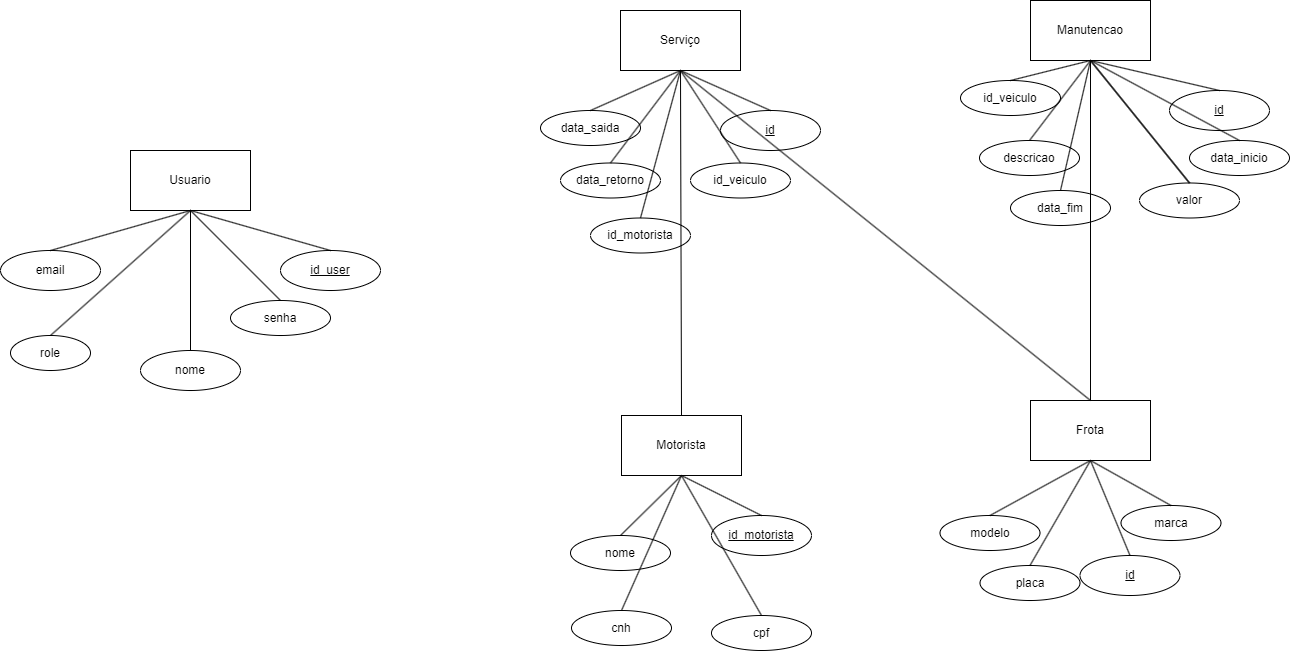

The diagram above was exported from draw.io. Its source (the exported page's mxGraphModel, read from the mxfile embedded in the PNG):
<mxGraphModel dx="1434" dy="844" grid="1" gridSize="10" guides="1" tooltips="1" connect="1" arrows="1" fold="1" page="1" pageScale="1" pageWidth="827" pageHeight="1169" math="0" shadow="0">
  <root>
    <mxCell id="0" />
    <mxCell id="1" parent="0" />
    <mxCell id="LYqRngmVZhlfR2GP9HGD-2" value="Usuario" style="rounded=0;whiteSpace=wrap;html=1;" parent="1" vertex="1">
      <mxGeometry x="190" y="250" width="120" height="60" as="geometry" />
    </mxCell>
    <mxCell id="LYqRngmVZhlfR2GP9HGD-3" value="Serviço" style="rounded=0;whiteSpace=wrap;html=1;" parent="1" vertex="1">
      <mxGeometry x="680" y="110" width="120" height="60" as="geometry" />
    </mxCell>
    <mxCell id="LYqRngmVZhlfR2GP9HGD-4" value="Motorista" style="rounded=0;whiteSpace=wrap;html=1;" parent="1" vertex="1">
      <mxGeometry x="681" y="515" width="120" height="60" as="geometry" />
    </mxCell>
    <mxCell id="LYqRngmVZhlfR2GP9HGD-6" value="nome" style="ellipse;whiteSpace=wrap;html=1;" parent="1" vertex="1">
      <mxGeometry x="200" y="450" width="100" height="40" as="geometry" />
    </mxCell>
    <mxCell id="LYqRngmVZhlfR2GP9HGD-8" value="email" style="ellipse;whiteSpace=wrap;html=1;" parent="1" vertex="1">
      <mxGeometry x="60" y="350" width="100" height="40" as="geometry" />
    </mxCell>
    <mxCell id="LYqRngmVZhlfR2GP9HGD-9" value="senha" style="ellipse;whiteSpace=wrap;html=1;" parent="1" vertex="1">
      <mxGeometry x="290" y="400" width="100" height="35" as="geometry" />
    </mxCell>
    <mxCell id="LYqRngmVZhlfR2GP9HGD-11" value="id_user" style="ellipse;whiteSpace=wrap;html=1;align=center;fontStyle=4;" parent="1" vertex="1">
      <mxGeometry x="340" y="350" width="100" height="40" as="geometry" />
    </mxCell>
    <mxCell id="LYqRngmVZhlfR2GP9HGD-12" value="id_motorista" style="ellipse;whiteSpace=wrap;html=1;align=center;fontStyle=4;" parent="1" vertex="1">
      <mxGeometry x="771" y="615" width="100" height="40" as="geometry" />
    </mxCell>
    <mxCell id="LYqRngmVZhlfR2GP9HGD-13" value="" style="endArrow=none;html=1;rounded=0;exitX=0.5;exitY=0;exitDx=0;exitDy=0;entryX=0.5;entryY=1;entryDx=0;entryDy=0;" parent="1" source="LYqRngmVZhlfR2GP9HGD-8" target="LYqRngmVZhlfR2GP9HGD-2" edge="1">
      <mxGeometry width="50" height="50" relative="1" as="geometry">
        <mxPoint x="390" y="350" as="sourcePoint" />
        <mxPoint x="250" y="330" as="targetPoint" />
      </mxGeometry>
    </mxCell>
    <mxCell id="LYqRngmVZhlfR2GP9HGD-15" value="" style="endArrow=none;html=1;rounded=0;exitX=0.5;exitY=0;exitDx=0;exitDy=0;entryX=0.5;entryY=1;entryDx=0;entryDy=0;" parent="1" source="LYqRngmVZhlfR2GP9HGD-26" target="LYqRngmVZhlfR2GP9HGD-2" edge="1">
      <mxGeometry width="50" height="50" relative="1" as="geometry">
        <mxPoint x="160" y="490" as="sourcePoint" />
        <mxPoint x="250" y="330" as="targetPoint" />
      </mxGeometry>
    </mxCell>
    <mxCell id="LYqRngmVZhlfR2GP9HGD-16" value="" style="endArrow=none;html=1;rounded=0;exitX=0.5;exitY=0;exitDx=0;exitDy=0;entryX=0.5;entryY=1;entryDx=0;entryDy=0;" parent="1" source="LYqRngmVZhlfR2GP9HGD-6" target="LYqRngmVZhlfR2GP9HGD-2" edge="1">
      <mxGeometry width="50" height="50" relative="1" as="geometry">
        <mxPoint x="110" y="380" as="sourcePoint" />
        <mxPoint x="250" y="330" as="targetPoint" />
      </mxGeometry>
    </mxCell>
    <mxCell id="LYqRngmVZhlfR2GP9HGD-17" value="" style="endArrow=none;html=1;rounded=0;exitX=0.5;exitY=0;exitDx=0;exitDy=0;entryX=0.5;entryY=1;entryDx=0;entryDy=0;" parent="1" source="LYqRngmVZhlfR2GP9HGD-9" target="LYqRngmVZhlfR2GP9HGD-2" edge="1">
      <mxGeometry width="50" height="50" relative="1" as="geometry">
        <mxPoint x="120" y="390" as="sourcePoint" />
        <mxPoint x="250" y="330" as="targetPoint" />
      </mxGeometry>
    </mxCell>
    <mxCell id="LYqRngmVZhlfR2GP9HGD-18" value="" style="endArrow=none;html=1;rounded=0;exitX=0.5;exitY=1;exitDx=0;exitDy=0;entryX=0.5;entryY=0;entryDx=0;entryDy=0;" parent="1" source="LYqRngmVZhlfR2GP9HGD-2" target="LYqRngmVZhlfR2GP9HGD-11" edge="1">
      <mxGeometry width="50" height="50" relative="1" as="geometry">
        <mxPoint x="250" y="330" as="sourcePoint" />
        <mxPoint x="283" y="370" as="targetPoint" />
      </mxGeometry>
    </mxCell>
    <mxCell id="LYqRngmVZhlfR2GP9HGD-19" value="nome" style="ellipse;whiteSpace=wrap;html=1;" parent="1" vertex="1">
      <mxGeometry x="630" y="635" width="100" height="35" as="geometry" />
    </mxCell>
    <mxCell id="LYqRngmVZhlfR2GP9HGD-26" value="role&lt;br&gt;" style="ellipse;whiteSpace=wrap;html=1;" parent="1" vertex="1">
      <mxGeometry x="70" y="435" width="80" height="35" as="geometry" />
    </mxCell>
    <mxCell id="LYqRngmVZhlfR2GP9HGD-27" value="cnh&lt;br&gt;" style="ellipse;whiteSpace=wrap;html=1;" parent="1" vertex="1">
      <mxGeometry x="631" y="710" width="100" height="35" as="geometry" />
    </mxCell>
    <mxCell id="LYqRngmVZhlfR2GP9HGD-28" value="cpf" style="ellipse;whiteSpace=wrap;html=1;" parent="1" vertex="1">
      <mxGeometry x="771" y="715" width="100" height="35" as="geometry" />
    </mxCell>
    <mxCell id="LYqRngmVZhlfR2GP9HGD-31" value="Frota" style="rounded=0;whiteSpace=wrap;html=1;" parent="1" vertex="1">
      <mxGeometry x="1090" y="500" width="120" height="60" as="geometry" />
    </mxCell>
    <mxCell id="LYqRngmVZhlfR2GP9HGD-32" value="Manutencao" style="rounded=0;whiteSpace=wrap;html=1;" parent="1" vertex="1">
      <mxGeometry x="1090" y="100" width="120" height="60" as="geometry" />
    </mxCell>
    <mxCell id="LYqRngmVZhlfR2GP9HGD-33" value="id" style="ellipse;whiteSpace=wrap;html=1;align=center;fontStyle=4;" parent="1" vertex="1">
      <mxGeometry x="780" y="210" width="100" height="40" as="geometry" />
    </mxCell>
    <mxCell id="LYqRngmVZhlfR2GP9HGD-34" value="data_retorno" style="ellipse;whiteSpace=wrap;html=1;" parent="1" vertex="1">
      <mxGeometry x="620" y="262.5" width="100" height="35" as="geometry" />
    </mxCell>
    <mxCell id="LYqRngmVZhlfR2GP9HGD-35" value="id_motorista" style="ellipse;whiteSpace=wrap;html=1;" parent="1" vertex="1">
      <mxGeometry x="650" y="317.5" width="100" height="35" as="geometry" />
    </mxCell>
    <mxCell id="LYqRngmVZhlfR2GP9HGD-36" value="data_saida" style="ellipse;whiteSpace=wrap;html=1;" parent="1" vertex="1">
      <mxGeometry x="600" y="210" width="100" height="35" as="geometry" />
    </mxCell>
    <mxCell id="LYqRngmVZhlfR2GP9HGD-37" value="id_veiculo" style="ellipse;whiteSpace=wrap;html=1;" parent="1" vertex="1">
      <mxGeometry x="750" y="262.5" width="100" height="35" as="geometry" />
    </mxCell>
    <mxCell id="LYqRngmVZhlfR2GP9HGD-38" value="id" style="ellipse;whiteSpace=wrap;html=1;align=center;fontStyle=4;" parent="1" vertex="1">
      <mxGeometry x="1229" y="190" width="100" height="40" as="geometry" />
    </mxCell>
    <mxCell id="LYqRngmVZhlfR2GP9HGD-39" value="id_veiculo" style="ellipse;whiteSpace=wrap;html=1;" parent="1" vertex="1">
      <mxGeometry x="1020" y="180" width="100" height="35" as="geometry" />
    </mxCell>
    <mxCell id="LYqRngmVZhlfR2GP9HGD-40" value="descricao" style="ellipse;whiteSpace=wrap;html=1;" parent="1" vertex="1">
      <mxGeometry x="1039" y="240" width="100" height="35" as="geometry" />
    </mxCell>
    <mxCell id="LYqRngmVZhlfR2GP9HGD-41" value="data_fim" style="ellipse;whiteSpace=wrap;html=1;" parent="1" vertex="1">
      <mxGeometry x="1070" y="290" width="100" height="35" as="geometry" />
    </mxCell>
    <mxCell id="LYqRngmVZhlfR2GP9HGD-42" value="valor" style="ellipse;whiteSpace=wrap;html=1;" parent="1" vertex="1">
      <mxGeometry x="1199" y="282.5" width="100" height="35" as="geometry" />
    </mxCell>
    <mxCell id="LYqRngmVZhlfR2GP9HGD-43" value="data_inicio" style="ellipse;whiteSpace=wrap;html=1;" parent="1" vertex="1">
      <mxGeometry x="1249" y="240" width="100" height="35" as="geometry" />
    </mxCell>
    <mxCell id="LYqRngmVZhlfR2GP9HGD-44" value="id" style="ellipse;whiteSpace=wrap;html=1;align=center;fontStyle=4;" parent="1" vertex="1">
      <mxGeometry x="1139.5" y="655" width="100" height="40" as="geometry" />
    </mxCell>
    <mxCell id="LYqRngmVZhlfR2GP9HGD-45" value="placa" style="ellipse;whiteSpace=wrap;html=1;" parent="1" vertex="1">
      <mxGeometry x="1039.5" y="665" width="100" height="35" as="geometry" />
    </mxCell>
    <mxCell id="LYqRngmVZhlfR2GP9HGD-46" value="modelo" style="ellipse;whiteSpace=wrap;html=1;" parent="1" vertex="1">
      <mxGeometry x="999.5" y="615" width="100" height="35" as="geometry" />
    </mxCell>
    <mxCell id="LYqRngmVZhlfR2GP9HGD-47" value="marca" style="ellipse;whiteSpace=wrap;html=1;" parent="1" vertex="1">
      <mxGeometry x="1180.5" y="605" width="100" height="35" as="geometry" />
    </mxCell>
    <mxCell id="OpaAZUTqN7vBmcIivh7D-1" value="" style="endArrow=none;html=1;rounded=0;exitX=0.5;exitY=0;exitDx=0;exitDy=0;entryX=0.5;entryY=1;entryDx=0;entryDy=0;" parent="1" source="LYqRngmVZhlfR2GP9HGD-33" target="LYqRngmVZhlfR2GP9HGD-3" edge="1">
      <mxGeometry width="50" height="50" relative="1" as="geometry">
        <mxPoint x="260" y="320" as="sourcePoint" />
        <mxPoint x="400" y="360" as="targetPoint" />
      </mxGeometry>
    </mxCell>
    <mxCell id="OpaAZUTqN7vBmcIivh7D-2" value="" style="endArrow=none;html=1;rounded=0;exitX=0.5;exitY=1;exitDx=0;exitDy=0;entryX=0.5;entryY=0;entryDx=0;entryDy=0;" parent="1" source="LYqRngmVZhlfR2GP9HGD-3" target="LYqRngmVZhlfR2GP9HGD-36" edge="1">
      <mxGeometry width="50" height="50" relative="1" as="geometry">
        <mxPoint x="831.0000000000002" y="197.5" as="sourcePoint" />
        <mxPoint x="750" y="180" as="targetPoint" />
      </mxGeometry>
    </mxCell>
    <mxCell id="OpaAZUTqN7vBmcIivh7D-3" value="" style="endArrow=none;html=1;rounded=0;exitX=0.5;exitY=1;exitDx=0;exitDy=0;entryX=0.5;entryY=0;entryDx=0;entryDy=0;" parent="1" source="LYqRngmVZhlfR2GP9HGD-3" target="LYqRngmVZhlfR2GP9HGD-34" edge="1">
      <mxGeometry width="50" height="50" relative="1" as="geometry">
        <mxPoint x="841.0000000000002" y="207.5" as="sourcePoint" />
        <mxPoint x="760" y="190" as="targetPoint" />
      </mxGeometry>
    </mxCell>
    <mxCell id="OpaAZUTqN7vBmcIivh7D-4" value="" style="endArrow=none;html=1;rounded=0;entryX=0.5;entryY=0;entryDx=0;entryDy=0;exitX=0.5;exitY=1;exitDx=0;exitDy=0;" parent="1" source="LYqRngmVZhlfR2GP9HGD-3" target="LYqRngmVZhlfR2GP9HGD-37" edge="1">
      <mxGeometry width="50" height="50" relative="1" as="geometry">
        <mxPoint x="750" y="190" as="sourcePoint" />
        <mxPoint x="770" y="200" as="targetPoint" />
      </mxGeometry>
    </mxCell>
    <mxCell id="OpaAZUTqN7vBmcIivh7D-5" value="" style="endArrow=none;html=1;rounded=0;exitX=0.5;exitY=1;exitDx=0;exitDy=0;entryX=0.5;entryY=0;entryDx=0;entryDy=0;" parent="1" source="LYqRngmVZhlfR2GP9HGD-3" target="LYqRngmVZhlfR2GP9HGD-35" edge="1">
      <mxGeometry width="50" height="50" relative="1" as="geometry">
        <mxPoint x="861.0000000000002" y="227.5" as="sourcePoint" />
        <mxPoint x="780" y="210" as="targetPoint" />
      </mxGeometry>
    </mxCell>
    <mxCell id="OpaAZUTqN7vBmcIivh7D-6" value="" style="endArrow=none;html=1;rounded=0;exitX=0.5;exitY=0;exitDx=0;exitDy=0;entryX=0.5;entryY=1;entryDx=0;entryDy=0;" parent="1" source="LYqRngmVZhlfR2GP9HGD-19" target="LYqRngmVZhlfR2GP9HGD-4" edge="1">
      <mxGeometry width="50" height="50" relative="1" as="geometry">
        <mxPoint x="871.0000000000002" y="342.5" as="sourcePoint" />
        <mxPoint x="790" y="325" as="targetPoint" />
      </mxGeometry>
    </mxCell>
    <mxCell id="OpaAZUTqN7vBmcIivh7D-7" value="" style="endArrow=none;html=1;rounded=0;exitX=0.5;exitY=0;exitDx=0;exitDy=0;entryX=0.5;entryY=1;entryDx=0;entryDy=0;" parent="1" source="LYqRngmVZhlfR2GP9HGD-27" target="LYqRngmVZhlfR2GP9HGD-4" edge="1">
      <mxGeometry width="50" height="50" relative="1" as="geometry">
        <mxPoint x="690" y="645" as="sourcePoint" />
        <mxPoint x="751.0000000000002" y="585" as="targetPoint" />
      </mxGeometry>
    </mxCell>
    <mxCell id="OpaAZUTqN7vBmcIivh7D-8" value="" style="endArrow=none;html=1;rounded=0;exitX=0.5;exitY=0;exitDx=0;exitDy=0;entryX=0.5;entryY=1;entryDx=0;entryDy=0;" parent="1" source="LYqRngmVZhlfR2GP9HGD-12" target="LYqRngmVZhlfR2GP9HGD-4" edge="1">
      <mxGeometry width="50" height="50" relative="1" as="geometry">
        <mxPoint x="700" y="655" as="sourcePoint" />
        <mxPoint x="761.0000000000002" y="595" as="targetPoint" />
      </mxGeometry>
    </mxCell>
    <mxCell id="OpaAZUTqN7vBmcIivh7D-9" value="" style="endArrow=none;html=1;rounded=0;exitX=0.5;exitY=1;exitDx=0;exitDy=0;entryX=0.5;entryY=0;entryDx=0;entryDy=0;" parent="1" source="LYqRngmVZhlfR2GP9HGD-4" target="LYqRngmVZhlfR2GP9HGD-28" edge="1">
      <mxGeometry width="50" height="50" relative="1" as="geometry">
        <mxPoint x="710" y="665" as="sourcePoint" />
        <mxPoint x="771.0000000000002" y="605" as="targetPoint" />
      </mxGeometry>
    </mxCell>
    <mxCell id="OpaAZUTqN7vBmcIivh7D-10" value="" style="endArrow=none;html=1;rounded=0;exitX=0.5;exitY=0;exitDx=0;exitDy=0;entryX=0.5;entryY=1;entryDx=0;entryDy=0;" parent="1" source="LYqRngmVZhlfR2GP9HGD-46" target="LYqRngmVZhlfR2GP9HGD-31" edge="1">
      <mxGeometry width="50" height="50" relative="1" as="geometry">
        <mxPoint x="809.5" y="655" as="sourcePoint" />
        <mxPoint x="870.5000000000002" y="595" as="targetPoint" />
      </mxGeometry>
    </mxCell>
    <mxCell id="OpaAZUTqN7vBmcIivh7D-11" value="" style="endArrow=none;html=1;rounded=0;exitX=0.5;exitY=0;exitDx=0;exitDy=0;entryX=0.5;entryY=1;entryDx=0;entryDy=0;" parent="1" source="LYqRngmVZhlfR2GP9HGD-45" target="LYqRngmVZhlfR2GP9HGD-31" edge="1">
      <mxGeometry width="50" height="50" relative="1" as="geometry">
        <mxPoint x="819.5" y="665" as="sourcePoint" />
        <mxPoint x="880.5000000000002" y="605" as="targetPoint" />
      </mxGeometry>
    </mxCell>
    <mxCell id="OpaAZUTqN7vBmcIivh7D-12" value="" style="endArrow=none;html=1;rounded=0;exitX=0.5;exitY=0;exitDx=0;exitDy=0;entryX=0.5;entryY=1;entryDx=0;entryDy=0;" parent="1" source="LYqRngmVZhlfR2GP9HGD-44" target="LYqRngmVZhlfR2GP9HGD-31" edge="1">
      <mxGeometry width="50" height="50" relative="1" as="geometry">
        <mxPoint x="1099.5" y="675" as="sourcePoint" />
        <mxPoint x="1140.5" y="575" as="targetPoint" />
      </mxGeometry>
    </mxCell>
    <mxCell id="OpaAZUTqN7vBmcIivh7D-13" value="" style="endArrow=none;html=1;rounded=0;exitX=0.5;exitY=0;exitDx=0;exitDy=0;entryX=0.5;entryY=1;entryDx=0;entryDy=0;" parent="1" source="LYqRngmVZhlfR2GP9HGD-47" target="LYqRngmVZhlfR2GP9HGD-31" edge="1">
      <mxGeometry width="50" height="50" relative="1" as="geometry">
        <mxPoint x="1109.5" y="685" as="sourcePoint" />
        <mxPoint x="1150.5" y="585" as="targetPoint" />
      </mxGeometry>
    </mxCell>
    <mxCell id="OpaAZUTqN7vBmcIivh7D-14" value="" style="endArrow=none;html=1;rounded=0;entryX=0.5;entryY=1;entryDx=0;entryDy=0;exitX=0.5;exitY=0;exitDx=0;exitDy=0;" parent="1" source="LYqRngmVZhlfR2GP9HGD-38" target="LYqRngmVZhlfR2GP9HGD-32" edge="1">
      <mxGeometry width="50" height="50" relative="1" as="geometry">
        <mxPoint x="1150" y="230" as="sourcePoint" />
        <mxPoint x="1190" y="460" as="targetPoint" />
      </mxGeometry>
    </mxCell>
    <mxCell id="OpaAZUTqN7vBmcIivh7D-16" value="" style="endArrow=none;html=1;rounded=0;entryX=0.5;entryY=1;entryDx=0;entryDy=0;exitX=0.5;exitY=0;exitDx=0;exitDy=0;" parent="1" source="LYqRngmVZhlfR2GP9HGD-39" target="LYqRngmVZhlfR2GP9HGD-32" edge="1">
      <mxGeometry width="50" height="50" relative="1" as="geometry">
        <mxPoint x="1160" y="240" as="sourcePoint" />
        <mxPoint x="1160" y="170" as="targetPoint" />
      </mxGeometry>
    </mxCell>
    <mxCell id="OpaAZUTqN7vBmcIivh7D-17" value="" style="endArrow=none;html=1;rounded=0;entryX=0.5;entryY=1;entryDx=0;entryDy=0;exitX=0.5;exitY=0;exitDx=0;exitDy=0;" parent="1" source="LYqRngmVZhlfR2GP9HGD-42" target="LYqRngmVZhlfR2GP9HGD-32" edge="1">
      <mxGeometry width="50" height="50" relative="1" as="geometry">
        <mxPoint x="1170" y="250" as="sourcePoint" />
        <mxPoint x="1170" y="180" as="targetPoint" />
      </mxGeometry>
    </mxCell>
    <mxCell id="OpaAZUTqN7vBmcIivh7D-18" value="" style="endArrow=none;html=1;rounded=0;entryX=0.5;entryY=1;entryDx=0;entryDy=0;exitX=0.5;exitY=0;exitDx=0;exitDy=0;" parent="1" source="LYqRngmVZhlfR2GP9HGD-43" target="LYqRngmVZhlfR2GP9HGD-32" edge="1">
      <mxGeometry width="50" height="50" relative="1" as="geometry">
        <mxPoint x="1180" y="260" as="sourcePoint" />
        <mxPoint x="1180" y="190" as="targetPoint" />
      </mxGeometry>
    </mxCell>
    <mxCell id="OpaAZUTqN7vBmcIivh7D-19" value="" style="endArrow=none;html=1;rounded=0;entryX=0.5;entryY=1;entryDx=0;entryDy=0;exitX=0.5;exitY=0;exitDx=0;exitDy=0;" parent="1" source="LYqRngmVZhlfR2GP9HGD-40" target="LYqRngmVZhlfR2GP9HGD-32" edge="1">
      <mxGeometry width="50" height="50" relative="1" as="geometry">
        <mxPoint x="1190" y="270" as="sourcePoint" />
        <mxPoint x="1190" y="200" as="targetPoint" />
      </mxGeometry>
    </mxCell>
    <mxCell id="OpaAZUTqN7vBmcIivh7D-20" value="" style="endArrow=none;html=1;rounded=0;entryX=0.5;entryY=1;entryDx=0;entryDy=0;exitX=0.5;exitY=0;exitDx=0;exitDy=0;" parent="1" source="LYqRngmVZhlfR2GP9HGD-42" target="LYqRngmVZhlfR2GP9HGD-32" edge="1">
      <mxGeometry width="50" height="50" relative="1" as="geometry">
        <mxPoint x="1200" y="280" as="sourcePoint" />
        <mxPoint x="1200" y="210" as="targetPoint" />
      </mxGeometry>
    </mxCell>
    <mxCell id="OpaAZUTqN7vBmcIivh7D-21" value="" style="endArrow=none;html=1;rounded=0;entryX=0.5;entryY=1;entryDx=0;entryDy=0;exitX=0.5;exitY=0;exitDx=0;exitDy=0;" parent="1" source="LYqRngmVZhlfR2GP9HGD-41" target="LYqRngmVZhlfR2GP9HGD-32" edge="1">
      <mxGeometry width="50" height="50" relative="1" as="geometry">
        <mxPoint x="1210" y="290" as="sourcePoint" />
        <mxPoint x="1210" y="220" as="targetPoint" />
      </mxGeometry>
    </mxCell>
    <mxCell id="OpaAZUTqN7vBmcIivh7D-22" value="" style="endArrow=none;html=1;rounded=0;entryX=0.5;entryY=1;entryDx=0;entryDy=0;exitX=0.5;exitY=0;exitDx=0;exitDy=0;" parent="1" source="LYqRngmVZhlfR2GP9HGD-31" target="LYqRngmVZhlfR2GP9HGD-32" edge="1">
      <mxGeometry width="50" height="50" relative="1" as="geometry">
        <mxPoint x="770" y="390" as="sourcePoint" />
        <mxPoint x="820" y="340" as="targetPoint" />
      </mxGeometry>
    </mxCell>
    <mxCell id="OpaAZUTqN7vBmcIivh7D-23" value="" style="endArrow=none;html=1;rounded=0;entryX=0.5;entryY=1;entryDx=0;entryDy=0;exitX=0.5;exitY=0;exitDx=0;exitDy=0;" parent="1" source="LYqRngmVZhlfR2GP9HGD-31" target="LYqRngmVZhlfR2GP9HGD-3" edge="1">
      <mxGeometry width="50" height="50" relative="1" as="geometry">
        <mxPoint x="1070" y="470" as="sourcePoint" />
        <mxPoint x="1160" y="170" as="targetPoint" />
      </mxGeometry>
    </mxCell>
    <mxCell id="OpaAZUTqN7vBmcIivh7D-24" value="" style="endArrow=none;html=1;rounded=0;entryX=0.5;entryY=1;entryDx=0;entryDy=0;exitX=0.5;exitY=0;exitDx=0;exitDy=0;" parent="1" source="LYqRngmVZhlfR2GP9HGD-4" target="LYqRngmVZhlfR2GP9HGD-3" edge="1">
      <mxGeometry width="50" height="50" relative="1" as="geometry">
        <mxPoint x="1170" y="520" as="sourcePoint" />
        <mxPoint x="1170" y="180" as="targetPoint" />
      </mxGeometry>
    </mxCell>
  </root>
</mxGraphModel>